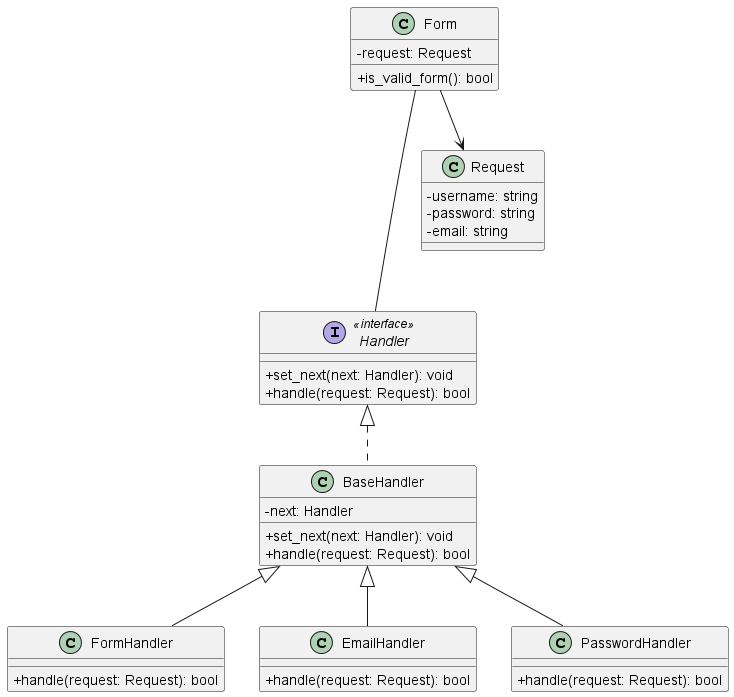

The diagram above was rendered by PlantUML. Its source (embedded in the PNG):
@startuml
skinparam classAttributeIconSize 0

interface Handler <<interface>>{
    + set_next(next: Handler): void
    + handle(request: Request): bool
}

class BaseHandler implements Handler{
    - next: Handler
    + set_next(next: Handler): void
    + handle(request: Request): bool
}

class FormHandler extends BaseHandler{
    + handle(request: Request): bool
}

class EmailHandler extends BaseHandler{
    + handle(request: Request): bool
}

class PasswordHandler extends BaseHandler{
    + handle(request: Request): bool
}

class Form{
    - request: Request
    + is_valid_form(): bool
}

class Request{
    - username: string
    - password: string
    - email: string
}

Form --> Request
Form --- Handler


@enduml